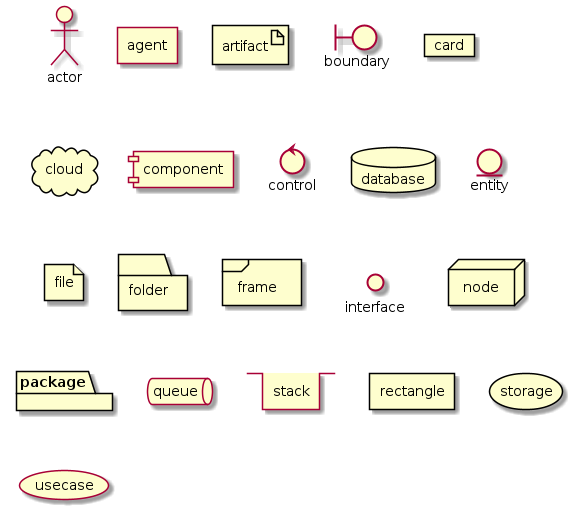

The diagram above was rendered by PlantUML. Its source (embedded in the PNG):
@startuml
actor actor
agent agent
artifact artifact
boundary boundary
card card
cloud cloud
component component
control control
database database
entity entity
file file
folder folder
frame frame
interface  interface
node node
package package
queue queue
stack stack
rectangle rectangle
storage storage
usecase usecase

@enduml